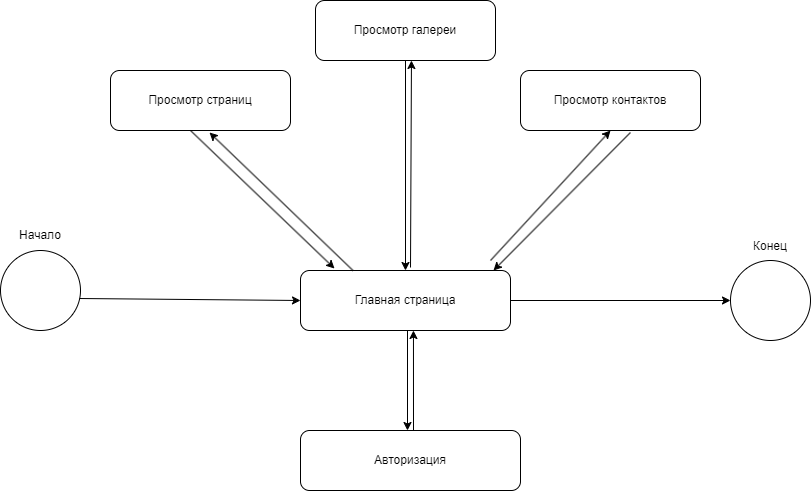

The diagram above was exported from draw.io. Its source (the exported page's mxGraphModel, read from the mxfile embedded in the PNG):
<mxGraphModel dx="1098" dy="988" grid="1" gridSize="10" guides="1" tooltips="1" connect="1" arrows="1" fold="1" page="1" pageScale="1" pageWidth="850" pageHeight="1100" math="0" shadow="0">
  <root>
    <mxCell id="0" />
    <mxCell id="1" parent="0" />
    <mxCell id="D4CG2mdN7vlFRt4YRSyw-1" value="" style="ellipse;whiteSpace=wrap;html=1;aspect=fixed;" parent="1" vertex="1">
      <mxGeometry x="20" y="500" width="80" height="80" as="geometry" />
    </mxCell>
    <mxCell id="D4CG2mdN7vlFRt4YRSyw-2" value="" style="ellipse;whiteSpace=wrap;html=1;aspect=fixed;" parent="1" vertex="1">
      <mxGeometry x="750" y="510" width="80" height="80" as="geometry" />
    </mxCell>
    <mxCell id="D4CG2mdN7vlFRt4YRSyw-3" value="Начало" style="text;html=1;align=center;verticalAlign=middle;whiteSpace=wrap;rounded=0;" parent="1" vertex="1">
      <mxGeometry x="30" y="470" width="60" height="30" as="geometry" />
    </mxCell>
    <mxCell id="D4CG2mdN7vlFRt4YRSyw-4" value="Конец" style="text;html=1;align=center;verticalAlign=middle;whiteSpace=wrap;rounded=0;" parent="1" vertex="1">
      <mxGeometry x="760" y="481" width="60" height="30" as="geometry" />
    </mxCell>
    <mxCell id="D4CG2mdN7vlFRt4YRSyw-5" value="Главная страница" style="rounded=1;whiteSpace=wrap;html=1;" parent="1" vertex="1">
      <mxGeometry x="320" y="520" width="210" height="60" as="geometry" />
    </mxCell>
    <mxCell id="D4CG2mdN7vlFRt4YRSyw-6" value="" style="endArrow=classic;html=1;rounded=0;exitX=0.988;exitY=0.6;exitDx=0;exitDy=0;exitPerimeter=0;entryX=0;entryY=0.5;entryDx=0;entryDy=0;endFill=1;" parent="1" source="D4CG2mdN7vlFRt4YRSyw-1" target="D4CG2mdN7vlFRt4YRSyw-5" edge="1">
      <mxGeometry width="50" height="50" relative="1" as="geometry">
        <mxPoint x="400" y="600" as="sourcePoint" />
        <mxPoint x="450" y="550" as="targetPoint" />
      </mxGeometry>
    </mxCell>
    <mxCell id="D4CG2mdN7vlFRt4YRSyw-7" value="" style="endArrow=classic;html=1;rounded=0;entryX=0;entryY=0.5;entryDx=0;entryDy=0;exitX=1;exitY=0.5;exitDx=0;exitDy=0;endFill=1;" parent="1" source="D4CG2mdN7vlFRt4YRSyw-5" target="D4CG2mdN7vlFRt4YRSyw-2" edge="1">
      <mxGeometry width="50" height="50" relative="1" as="geometry">
        <mxPoint x="400" y="600" as="sourcePoint" />
        <mxPoint x="450" y="550" as="targetPoint" />
      </mxGeometry>
    </mxCell>
    <mxCell id="D4CG2mdN7vlFRt4YRSyw-8" value="&lt;div&gt;Просмотр страниц&lt;/div&gt;" style="rounded=1;whiteSpace=wrap;html=1;" parent="1" vertex="1">
      <mxGeometry x="130" y="320" width="180" height="60" as="geometry" />
    </mxCell>
    <mxCell id="D4CG2mdN7vlFRt4YRSyw-9" value="&lt;div&gt;Просмотр галереи&lt;/div&gt;" style="rounded=1;whiteSpace=wrap;html=1;" parent="1" vertex="1">
      <mxGeometry x="335" y="250" width="180" height="60" as="geometry" />
    </mxCell>
    <mxCell id="D4CG2mdN7vlFRt4YRSyw-10" value="Просмотр контактов" style="rounded=1;whiteSpace=wrap;html=1;" parent="1" vertex="1">
      <mxGeometry x="540" y="320" width="180" height="60" as="geometry" />
    </mxCell>
    <mxCell id="D4CG2mdN7vlFRt4YRSyw-11" value="Авторизация" style="rounded=1;whiteSpace=wrap;html=1;" parent="1" vertex="1">
      <mxGeometry x="320" y="680" width="220" height="60" as="geometry" />
    </mxCell>
    <mxCell id="D4CG2mdN7vlFRt4YRSyw-12" value="" style="endArrow=classic;html=1;rounded=0;entryX=0.55;entryY=1.033;entryDx=0;entryDy=0;entryPerimeter=0;exitX=0.25;exitY=0;exitDx=0;exitDy=0;endFill=1;" parent="1" source="D4CG2mdN7vlFRt4YRSyw-5" target="D4CG2mdN7vlFRt4YRSyw-8" edge="1">
      <mxGeometry width="50" height="50" relative="1" as="geometry">
        <mxPoint x="400" y="570" as="sourcePoint" />
        <mxPoint x="450" y="520" as="targetPoint" />
      </mxGeometry>
    </mxCell>
    <mxCell id="D4CG2mdN7vlFRt4YRSyw-13" value="" style="endArrow=none;html=1;rounded=0;entryX=0.55;entryY=1.033;entryDx=0;entryDy=0;entryPerimeter=0;exitX=0.25;exitY=0;exitDx=0;exitDy=0;startArrow=classic;startFill=1;" parent="1" edge="1">
      <mxGeometry width="50" height="50" relative="1" as="geometry">
        <mxPoint x="354" y="518" as="sourcePoint" />
        <mxPoint x="210" y="380" as="targetPoint" />
      </mxGeometry>
    </mxCell>
    <mxCell id="D4CG2mdN7vlFRt4YRSyw-14" value="" style="endArrow=classic;html=1;rounded=0;entryX=0.594;entryY=1.017;entryDx=0;entryDy=0;entryPerimeter=0;exitX=0.576;exitY=-0.033;exitDx=0;exitDy=0;endFill=1;exitPerimeter=0;" parent="1" edge="1">
      <mxGeometry width="50" height="50" relative="1" as="geometry">
        <mxPoint x="430.00000000000006" y="517" as="sourcePoint" />
        <mxPoint x="430.9600000000001" y="310" as="targetPoint" />
      </mxGeometry>
    </mxCell>
    <mxCell id="D4CG2mdN7vlFRt4YRSyw-15" value="" style="endArrow=none;html=1;rounded=0;entryX=0.5;entryY=1;entryDx=0;entryDy=0;exitX=0.5;exitY=0;exitDx=0;exitDy=0;startArrow=classic;startFill=1;" parent="1" source="D4CG2mdN7vlFRt4YRSyw-5" target="D4CG2mdN7vlFRt4YRSyw-9" edge="1">
      <mxGeometry width="50" height="50" relative="1" as="geometry">
        <mxPoint x="474" y="508" as="sourcePoint" />
        <mxPoint x="330" y="370" as="targetPoint" />
      </mxGeometry>
    </mxCell>
    <mxCell id="D4CG2mdN7vlFRt4YRSyw-16" value="" style="endArrow=classic;html=1;rounded=0;entryX=0.5;entryY=1;entryDx=0;entryDy=0;endFill=1;" parent="1" target="D4CG2mdN7vlFRt4YRSyw-10" edge="1">
      <mxGeometry width="50" height="50" relative="1" as="geometry">
        <mxPoint x="510" y="510" as="sourcePoint" />
        <mxPoint x="515.96" y="320" as="targetPoint" />
      </mxGeometry>
    </mxCell>
    <mxCell id="D4CG2mdN7vlFRt4YRSyw-17" value="" style="endArrow=none;html=1;rounded=0;entryX=0.611;entryY=1.033;entryDx=0;entryDy=0;exitX=0.919;exitY=0;exitDx=0;exitDy=0;startArrow=classic;startFill=1;entryPerimeter=0;exitPerimeter=0;" parent="1" source="D4CG2mdN7vlFRt4YRSyw-5" target="D4CG2mdN7vlFRt4YRSyw-10" edge="1">
      <mxGeometry width="50" height="50" relative="1" as="geometry">
        <mxPoint x="510" y="530" as="sourcePoint" />
        <mxPoint x="510" y="320" as="targetPoint" />
      </mxGeometry>
    </mxCell>
    <mxCell id="D4CG2mdN7vlFRt4YRSyw-18" value="" style="endArrow=classic;html=1;rounded=0;entryX=0.594;entryY=1.017;entryDx=0;entryDy=0;entryPerimeter=0;endFill=1;" parent="1" edge="1">
      <mxGeometry width="50" height="50" relative="1" as="geometry">
        <mxPoint x="433" y="680" as="sourcePoint" />
        <mxPoint x="432.9600000000001" y="580" as="targetPoint" />
      </mxGeometry>
    </mxCell>
    <mxCell id="D4CG2mdN7vlFRt4YRSyw-19" value="" style="endArrow=none;html=1;rounded=0;entryX=0.5;entryY=1;entryDx=0;entryDy=0;startArrow=classic;startFill=1;" parent="1" edge="1">
      <mxGeometry width="50" height="50" relative="1" as="geometry">
        <mxPoint x="427" y="680" as="sourcePoint" />
        <mxPoint x="427" y="580" as="targetPoint" />
      </mxGeometry>
    </mxCell>
  </root>
</mxGraphModel>